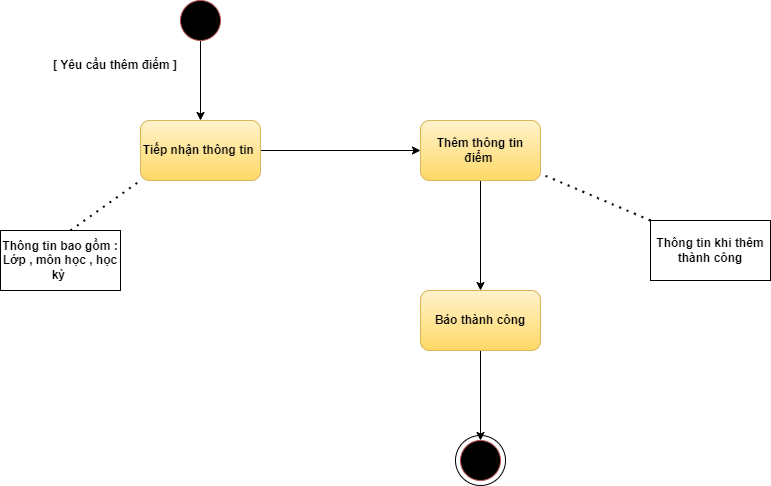

The diagram above was exported from draw.io. Its source (the exported page's mxGraphModel, read from the mxfile embedded in the PNG):
<mxGraphModel dx="868" dy="520" grid="1" gridSize="10" guides="1" tooltips="1" connect="1" arrows="1" fold="1" page="1" pageScale="1" pageWidth="2339" pageHeight="3300" math="0" shadow="0">
  <root>
    <mxCell id="0" />
    <mxCell id="1" parent="0" />
    <mxCell id="u9wUofBE3d1EgzDKLAEK-1" value="" style="ellipse;whiteSpace=wrap;html=1;aspect=fixed;strokeColor=#000000;" parent="1" vertex="1">
      <mxGeometry x="545" y="455" width="50" height="50" as="geometry" />
    </mxCell>
    <mxCell id="37RlonnYU3cxdHakHZA6-1" style="edgeStyle=orthogonalEdgeStyle;rounded=0;orthogonalLoop=1;jettySize=auto;html=1;exitX=0.5;exitY=1;exitDx=0;exitDy=0;entryX=0.5;entryY=0;entryDx=0;entryDy=0;fontStyle=1;fillColor=#f8cecc;gradientColor=#ea6b66;strokeColor=#000000;" parent="1" source="GeT2-c8qVDr-0haI9FsL-1" target="GeT2-c8qVDr-0haI9FsL-2" edge="1">
      <mxGeometry relative="1" as="geometry" />
    </mxCell>
    <mxCell id="GeT2-c8qVDr-0haI9FsL-1" value="" style="ellipse;whiteSpace=wrap;html=1;aspect=fixed;fontStyle=1;fillColor=#000000;gradientColor=#000000;strokeColor=#b85450;" parent="1" vertex="1">
      <mxGeometry x="270" y="20" width="40" height="40" as="geometry" />
    </mxCell>
    <mxCell id="37RlonnYU3cxdHakHZA6-2" style="edgeStyle=orthogonalEdgeStyle;rounded=0;orthogonalLoop=1;jettySize=auto;html=1;exitX=1;exitY=0.5;exitDx=0;exitDy=0;entryX=0;entryY=0.5;entryDx=0;entryDy=0;fontStyle=1;fillColor=#f8cecc;gradientColor=#ea6b66;strokeColor=#000000;" parent="1" source="GeT2-c8qVDr-0haI9FsL-2" target="GeT2-c8qVDr-0haI9FsL-3" edge="1">
      <mxGeometry relative="1" as="geometry" />
    </mxCell>
    <mxCell id="GeT2-c8qVDr-0haI9FsL-2" value="Tiếp nhận thông tin&amp;nbsp;" style="rounded=1;whiteSpace=wrap;html=1;fontStyle=1;fillColor=#fff2cc;gradientColor=#ffd966;strokeColor=#d6b656;" parent="1" vertex="1">
      <mxGeometry x="230" y="140" width="120" height="60" as="geometry" />
    </mxCell>
    <mxCell id="37RlonnYU3cxdHakHZA6-3" style="edgeStyle=orthogonalEdgeStyle;rounded=0;orthogonalLoop=1;jettySize=auto;html=1;exitX=0.5;exitY=1;exitDx=0;exitDy=0;entryX=0.5;entryY=0;entryDx=0;entryDy=0;fontStyle=1;fillColor=#f8cecc;gradientColor=#ea6b66;strokeColor=#000000;" parent="1" source="GeT2-c8qVDr-0haI9FsL-3" target="GeT2-c8qVDr-0haI9FsL-4" edge="1">
      <mxGeometry relative="1" as="geometry" />
    </mxCell>
    <mxCell id="GeT2-c8qVDr-0haI9FsL-3" value="Thêm thông tin điểm&amp;nbsp;" style="rounded=1;whiteSpace=wrap;html=1;fontStyle=1;fillColor=#fff2cc;gradientColor=#ffd966;strokeColor=#d6b656;" parent="1" vertex="1">
      <mxGeometry x="510" y="140" width="120" height="60" as="geometry" />
    </mxCell>
    <mxCell id="37RlonnYU3cxdHakHZA6-4" style="edgeStyle=orthogonalEdgeStyle;rounded=0;orthogonalLoop=1;jettySize=auto;html=1;exitX=0.5;exitY=1;exitDx=0;exitDy=0;entryX=0.5;entryY=0;entryDx=0;entryDy=0;fontStyle=1;fillColor=#f8cecc;gradientColor=#ea6b66;strokeColor=#000000;" parent="1" source="GeT2-c8qVDr-0haI9FsL-4" target="GeT2-c8qVDr-0haI9FsL-7" edge="1">
      <mxGeometry relative="1" as="geometry" />
    </mxCell>
    <mxCell id="GeT2-c8qVDr-0haI9FsL-4" value="Báo thành công" style="rounded=1;whiteSpace=wrap;html=1;fontStyle=1;fillColor=#fff2cc;gradientColor=#ffd966;strokeColor=#d6b656;" parent="1" vertex="1">
      <mxGeometry x="510" y="310" width="120" height="60" as="geometry" />
    </mxCell>
    <mxCell id="GeT2-c8qVDr-0haI9FsL-5" value="Thông tin khi thêm thành công" style="rounded=0;whiteSpace=wrap;html=1;fontStyle=1;" parent="1" vertex="1">
      <mxGeometry x="740" y="240" width="120" height="60" as="geometry" />
    </mxCell>
    <mxCell id="GeT2-c8qVDr-0haI9FsL-6" value="Thông tin bao gồm : Lớp , môn học , học kỳ&amp;nbsp;" style="rounded=0;whiteSpace=wrap;html=1;fontStyle=1;" parent="1" vertex="1">
      <mxGeometry x="90" y="250" width="120" height="60" as="geometry" />
    </mxCell>
    <mxCell id="GeT2-c8qVDr-0haI9FsL-7" value="" style="ellipse;whiteSpace=wrap;html=1;aspect=fixed;fontStyle=1;fillColor=#000000;gradientColor=#000000;strokeColor=#b85450;" parent="1" vertex="1">
      <mxGeometry x="550" y="460" width="40" height="40" as="geometry" />
    </mxCell>
    <mxCell id="37RlonnYU3cxdHakHZA6-5" value="" style="endArrow=none;dashed=1;html=1;dashPattern=1 3;strokeWidth=2;rounded=0;entryX=0;entryY=1;entryDx=0;entryDy=0;exitX=0.583;exitY=0;exitDx=0;exitDy=0;exitPerimeter=0;fontStyle=1;fillColor=#f8cecc;gradientColor=#ea6b66;strokeColor=#000000;" parent="1" source="GeT2-c8qVDr-0haI9FsL-6" target="GeT2-c8qVDr-0haI9FsL-2" edge="1">
      <mxGeometry width="50" height="50" relative="1" as="geometry">
        <mxPoint x="130" y="300" as="sourcePoint" />
        <mxPoint x="180" y="250" as="targetPoint" />
      </mxGeometry>
    </mxCell>
    <mxCell id="37RlonnYU3cxdHakHZA6-6" value="" style="endArrow=none;dashed=1;html=1;dashPattern=1 3;strokeWidth=2;rounded=0;exitX=0;exitY=0;exitDx=0;exitDy=0;entryX=1.017;entryY=0.9;entryDx=0;entryDy=0;entryPerimeter=0;fontStyle=1;fillColor=#f8cecc;gradientColor=#ea6b66;strokeColor=#000000;" parent="1" source="GeT2-c8qVDr-0haI9FsL-5" target="GeT2-c8qVDr-0haI9FsL-3" edge="1">
      <mxGeometry width="50" height="50" relative="1" as="geometry">
        <mxPoint x="680" y="240" as="sourcePoint" />
        <mxPoint x="730" y="190" as="targetPoint" />
      </mxGeometry>
    </mxCell>
    <mxCell id="37RlonnYU3cxdHakHZA6-7" value="[ Yêu cầu thêm điểm ]" style="text;html=1;align=center;verticalAlign=middle;whiteSpace=wrap;rounded=0;fontStyle=1;" parent="1" vertex="1">
      <mxGeometry x="140" y="70" width="130" height="30" as="geometry" />
    </mxCell>
  </root>
</mxGraphModel>